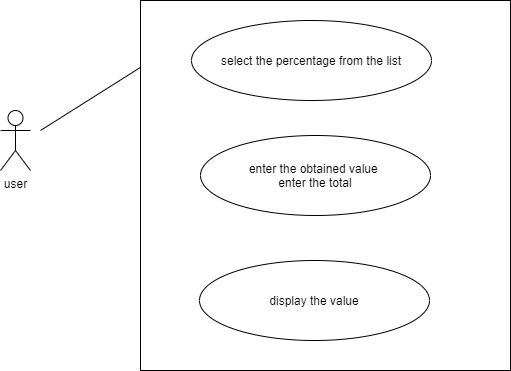

The diagram above was exported from draw.io. Its source (the exported page's mxGraphModel, read from the mxfile embedded in the PNG):
<mxGraphModel dx="1038" dy="491" grid="1" gridSize="10" guides="1" tooltips="1" connect="1" arrows="1" fold="1" page="1" pageScale="1" pageWidth="827" pageHeight="1169" math="0" shadow="0">
  <root>
    <mxCell id="0" />
    <mxCell id="1" parent="0" />
    <mxCell id="E-DlP1ZibxFejNMdk1vE-1" value="user" style="shape=umlActor;verticalLabelPosition=bottom;verticalAlign=top;html=1;outlineConnect=0;" vertex="1" parent="1">
      <mxGeometry x="100" y="220" width="30" height="60" as="geometry" />
    </mxCell>
    <mxCell id="E-DlP1ZibxFejNMdk1vE-2" value="" style="whiteSpace=wrap;html=1;aspect=fixed;" vertex="1" parent="1">
      <mxGeometry x="240" y="110" width="370" height="370" as="geometry" />
    </mxCell>
    <mxCell id="E-DlP1ZibxFejNMdk1vE-3" value="select the percentage from the list" style="ellipse;whiteSpace=wrap;html=1;" vertex="1" parent="1">
      <mxGeometry x="291" y="130" width="240" height="80" as="geometry" />
    </mxCell>
    <mxCell id="E-DlP1ZibxFejNMdk1vE-4" value="enter the obtained value&amp;nbsp;&lt;br&gt;enter the total" style="ellipse;whiteSpace=wrap;html=1;" vertex="1" parent="1">
      <mxGeometry x="300" y="245" width="230" height="80" as="geometry" />
    </mxCell>
    <mxCell id="E-DlP1ZibxFejNMdk1vE-5" value="display the value" style="ellipse;whiteSpace=wrap;html=1;" vertex="1" parent="1">
      <mxGeometry x="299" y="370" width="230" height="80" as="geometry" />
    </mxCell>
    <mxCell id="E-DlP1ZibxFejNMdk1vE-6" value="" style="endArrow=none;html=1;entryX=-0.002;entryY=0.182;entryDx=0;entryDy=0;entryPerimeter=0;" edge="1" parent="1" target="E-DlP1ZibxFejNMdk1vE-2">
      <mxGeometry width="50" height="50" relative="1" as="geometry">
        <mxPoint x="140" y="240" as="sourcePoint" />
        <mxPoint x="190" y="190" as="targetPoint" />
      </mxGeometry>
    </mxCell>
  </root>
</mxGraphModel>